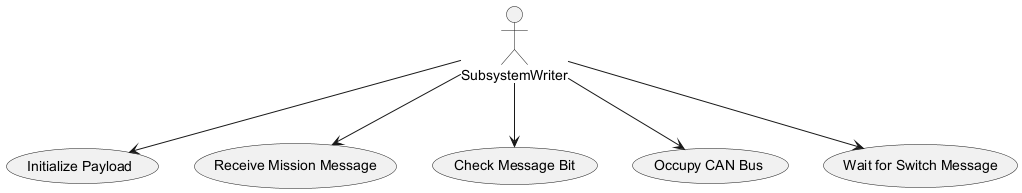

The diagram above was rendered by PlantUML. Its source (embedded in the PNG):
@startuml
actor SubsystemWriter

usecase "Initialize Payload" as UC1
usecase "Receive Mission Message" as UC2
usecase "Check Message Bit" as UC3
usecase "Occupy CAN Bus" as UC4
usecase "Wait for Switch Message" as UC5

SubsystemWriter --> UC1
SubsystemWriter --> UC2
SubsystemWriter --> UC3
SubsystemWriter --> UC4
SubsystemWriter --> UC5
@enduml